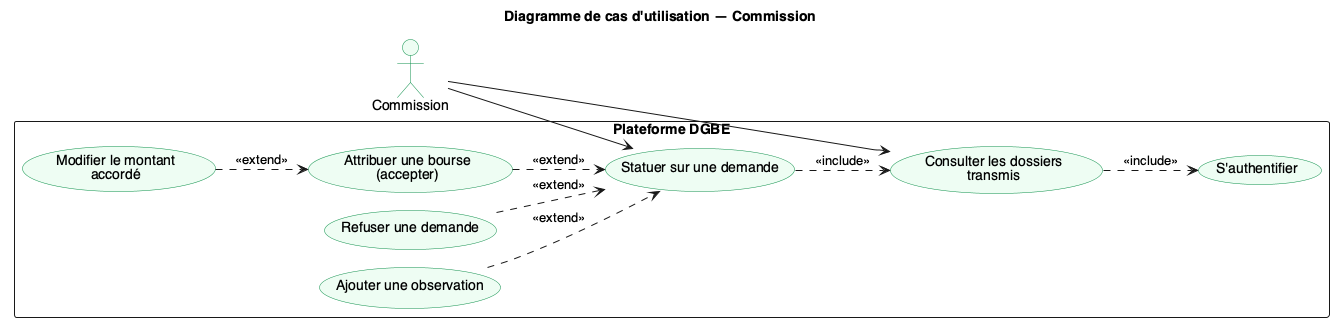

The diagram above was rendered by PlantUML. Its source (embedded in the PNG):
@startuml cas-commission
!pragma layout smetana
title Diagramme de cas d'utilisation — Commission

skinparam backgroundColor #FFFFFF
skinparam shadowing false
skinparam defaultFontName "Helvetica"
skinparam usecase {
  BackgroundColor #EEFDF3
  BorderColor #0F904C
}
skinparam actor {
  BackgroundColor #EEFDF3
  BorderColor #0F904C
}

left to right direction

actor "Commission" as Commission

rectangle "Plateforme DGBE" {
  usecase "S'authentifier" as UC0
  usecase "Consulter les dossiers\ntransmis" as UC1
  usecase "Statuer sur une demande" as UC2
  usecase "Attribuer une bourse\n(accepter)" as UC3
  usecase "Modifier le montant\naccordé" as UC4
  usecase "Refuser une demande" as UC5
  usecase "Ajouter une observation" as UC6
}

Commission --> UC1
Commission --> UC2

UC1 ..> UC0 : <<include>>
UC2 ..> UC1 : <<include>>
UC3 ..> UC2 : <<extend>>
UC4 ..> UC3 : <<extend>>
UC5 ..> UC2 : <<extend>>
UC6 ..> UC2 : <<extend>>

@enduml